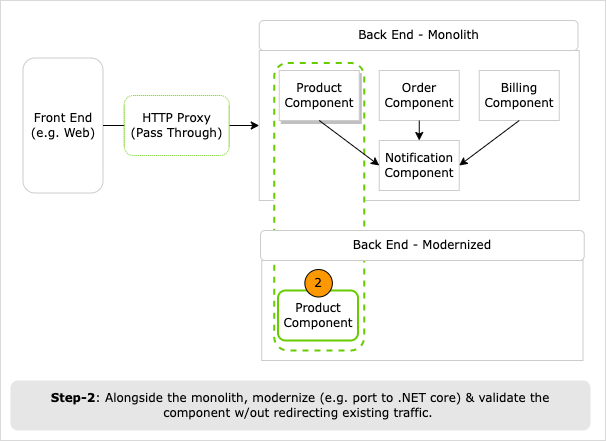

The diagram above was exported from draw.io. Its source (the exported page's mxGraphModel, read from the mxfile embedded in the PNG):
<mxGraphModel dx="1393" dy="1151" grid="1" gridSize="10" guides="1" tooltips="1" connect="1" arrows="1" fold="1" page="1" pageScale="1" pageWidth="850" pageHeight="1100" math="0" shadow="0">
  <root>
    <mxCell id="0" />
    <mxCell id="1" parent="0" />
    <mxCell id="2" value="" style="rounded=0;whiteSpace=wrap;html=1;strokeColor=#B3B3B3;fillColor=default;strokeWidth=1;dashed=1;dashPattern=1 1;shadow=0;fontFamily=Verdana;" vertex="1" parent="1">
      <mxGeometry x="120" y="720" width="605" height="440" as="geometry" />
    </mxCell>
    <mxCell id="3" value="" style="rounded=0;whiteSpace=wrap;html=1;strokeColor=#CCCCCC;fontFamily=Verdana;" vertex="1" parent="1">
      <mxGeometry x="378.75" y="770" width="320" height="150" as="geometry" />
    </mxCell>
    <mxCell id="4" value="" style="rounded=0;whiteSpace=wrap;html=1;strokeColor=#CCCCCC;shadow=0;strokeWidth=1;fontFamily=Verdana;" vertex="1" parent="1">
      <mxGeometry x="381.25" y="980" width="321.25" height="100" as="geometry" />
    </mxCell>
    <mxCell id="5" value="" style="rounded=1;whiteSpace=wrap;html=1;shadow=0;dashed=1;strokeColor=#66CC00;strokeWidth=2;fillColor=default;rotation=0;fontFamily=Verdana;" vertex="1" parent="1">
      <mxGeometry x="393.75" y="782.5" width="90" height="287.5" as="geometry" />
    </mxCell>
    <mxCell id="6" value="Front End (e.g. Web)" style="text;html=1;strokeColor=#CCCCCC;fillColor=default;align=center;verticalAlign=middle;whiteSpace=wrap;rounded=1;shadow=0;fontFamily=Verdana;" vertex="1" parent="1">
      <mxGeometry x="142.5" y="777.5" width="80" height="135" as="geometry" />
    </mxCell>
    <mxCell id="7" value="Back End - Monolith" style="text;html=1;strokeColor=#CCCCCC;fillColor=default;align=center;verticalAlign=middle;whiteSpace=wrap;rounded=1;shadow=0;fontFamily=Verdana;" vertex="1" parent="1">
      <mxGeometry x="378.75" y="740" width="318.75" height="30" as="geometry" />
    </mxCell>
    <mxCell id="8" value="Product Component" style="rounded=0;whiteSpace=wrap;html=1;strokeColor=#CCCCCC;fillColor=default;shadow=1;fontFamily=Verdana;" vertex="1" parent="1">
      <mxGeometry x="398.75" y="790" width="80" height="50" as="geometry" />
    </mxCell>
    <mxCell id="9" value="Order Component" style="rounded=0;whiteSpace=wrap;html=1;strokeColor=#CCCCCC;fillColor=default;fontFamily=Verdana;" vertex="1" parent="1">
      <mxGeometry x="498.75" y="790" width="80" height="50" as="geometry" />
    </mxCell>
    <mxCell id="10" value="Billing Component" style="rounded=0;whiteSpace=wrap;html=1;strokeColor=#CCCCCC;fillColor=default;fontFamily=Verdana;" vertex="1" parent="1">
      <mxGeometry x="598.75" y="790" width="80" height="50" as="geometry" />
    </mxCell>
    <mxCell id="11" value="Notification Component" style="rounded=0;whiteSpace=wrap;html=1;strokeColor=#CCCCCC;fillColor=default;fontFamily=Verdana;" vertex="1" parent="1">
      <mxGeometry x="498.75" y="860" width="80" height="50" as="geometry" />
    </mxCell>
    <mxCell id="12" value="" style="endArrow=classic;html=1;rounded=0;exitX=0.5;exitY=1;exitDx=0;exitDy=0;entryX=0;entryY=0.5;entryDx=0;entryDy=0;fontFamily=Verdana;" edge="1" source="8" target="11" parent="1">
      <mxGeometry width="50" height="50" relative="1" as="geometry">
        <mxPoint x="418.75" y="900" as="sourcePoint" />
        <mxPoint x="468.75" y="850" as="targetPoint" />
      </mxGeometry>
    </mxCell>
    <mxCell id="13" value="" style="endArrow=classic;html=1;rounded=0;exitX=0.5;exitY=1;exitDx=0;exitDy=0;entryX=0.5;entryY=0;entryDx=0;entryDy=0;fontFamily=Verdana;" edge="1" source="9" target="11" parent="1">
      <mxGeometry width="50" height="50" relative="1" as="geometry">
        <mxPoint x="448.75" y="850" as="sourcePoint" />
        <mxPoint x="508.75" y="895" as="targetPoint" />
      </mxGeometry>
    </mxCell>
    <mxCell id="14" value="" style="endArrow=classic;html=1;rounded=0;exitX=0.5;exitY=1;exitDx=0;exitDy=0;entryX=1;entryY=0.5;entryDx=0;entryDy=0;fontFamily=Verdana;" edge="1" source="10" target="11" parent="1">
      <mxGeometry width="50" height="50" relative="1" as="geometry">
        <mxPoint x="448.75" y="850" as="sourcePoint" />
        <mxPoint x="508.75" y="895" as="targetPoint" />
      </mxGeometry>
    </mxCell>
    <mxCell id="15" value="" style="endArrow=classic;html=1;rounded=0;entryX=0;entryY=0.5;entryDx=0;entryDy=0;startArrow=none;fontFamily=Verdana;" edge="1" source="6" target="3" parent="1">
      <mxGeometry width="50" height="50" relative="1" as="geometry">
        <mxPoint x="347.5" y="850" as="sourcePoint" />
        <mxPoint x="521.25" y="855" as="targetPoint" />
      </mxGeometry>
    </mxCell>
    <mxCell id="16" value="HTTP Proxy&lt;br&gt;(Pass Through)" style="rounded=1;whiteSpace=wrap;html=1;shadow=0;dashed=1;strokeColor=#66CC00;strokeWidth=1;fillColor=default;rotation=0;dashPattern=1 1;fontFamily=Verdana;" vertex="1" parent="1">
      <mxGeometry x="243.75" y="815" width="105" height="60" as="geometry" />
    </mxCell>
    <mxCell id="17" value="Product Component" style="rounded=1;whiteSpace=wrap;html=1;strokeColor=#66CC00;fillColor=default;shadow=0;strokeWidth=2;fontFamily=Verdana;" vertex="1" parent="1">
      <mxGeometry x="397.5" y="1010" width="80" height="50" as="geometry" />
    </mxCell>
    <mxCell id="18" value="Back End - Modernized" style="text;html=1;strokeColor=#CCCCCC;fillColor=default;align=center;verticalAlign=middle;whiteSpace=wrap;rounded=1;shadow=0;strokeWidth=1;fontFamily=Verdana;" vertex="1" parent="1">
      <mxGeometry x="380" y="950" width="323.75" height="30" as="geometry" />
    </mxCell>
    <mxCell id="19" value="&lt;b&gt;Step-2&lt;/b&gt;: Alongside the monolith, modernize (e.g. port to .NET core) &amp;amp; validate the component w/out redirecting existing traffic.&amp;nbsp;" style="text;html=1;strokeColor=none;fillColor=#E6E6E6;align=center;verticalAlign=middle;whiteSpace=wrap;rounded=1;shadow=0;perimeterSpacing=0;spacing=7;fontFamily=Verdana;" vertex="1" parent="1">
      <mxGeometry x="130" y="1100" width="580" height="50" as="geometry" />
    </mxCell>
    <mxCell id="20" value="2" style="ellipse;whiteSpace=wrap;html=1;aspect=fixed;fillColor=#FE9800;fontFamily=Verdana;" vertex="1" parent="1">
      <mxGeometry x="424.37" y="989" width="27.5" height="27.5" as="geometry" />
    </mxCell>
  </root>
</mxGraphModel>